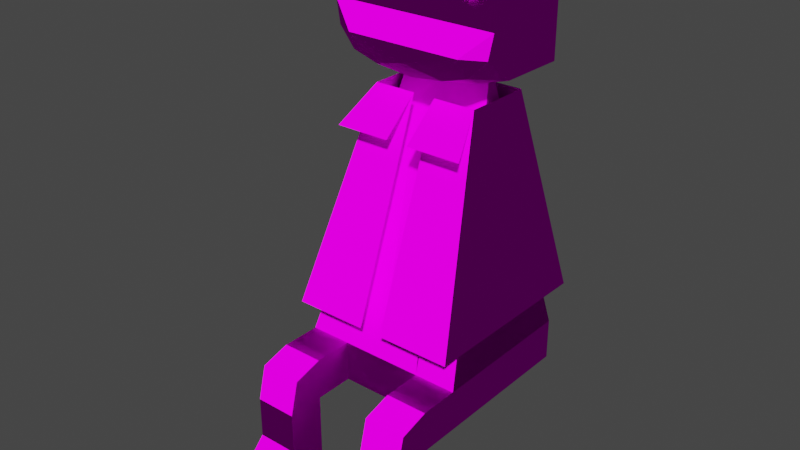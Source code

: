 # Source: frog.blend  (saved by Blender 2.93.21; exported with 4.5.12 LTS)
import bpy
from mathutils import Matrix  # noqa: F401  (used for matrix-valued properties, if any)

bpy.ops.wm.read_factory_settings(use_empty=True)
scene = bpy.context.scene
scene.name = 'Scene'

# ---- collections
col_collection = bpy.data.collections.new('Collection'); scene.collection.children.link(col_collection)

# ---- images (referenced by path relative to the original .blend; pixels are not part of the script)
import os
ASSET_DIR = os.environ.get("B2B_ASSET_DIR", "")  # directory of the original .blend (textures are referenced by path, not embedded)
HERE = os.path.dirname(os.path.abspath(__file__))  # packed textures are extracted next to this script under _unpacked/

def load_image(name, relpath, width, height, colorspace="sRGB"):
    """Load a texture the original file referenced (path relative to the .blend, or extracted next to this script)."""
    p = next((c for c in (os.path.join(HERE, relpath), os.path.join(ASSET_DIR, relpath)) if relpath and os.path.exists(c)), "")
    if p:
        img = bpy.data.images.load(p, check_existing=True)
        img.name = name
    else:  # same state as the original file: an image datablock whose file is absent (Cycles renders it pink)
        img = bpy.data.images.new(name, width, height)
        img.source = "FILE"
        img.filepath = "//" + (relpath or name)
    img.colorspace_settings.name = colorspace
    return img
img_palette_png = load_image('palette.png', 'palette.png', 1024, 1024, 'sRGB')

# ---- materials (node trees are filled in below, after node groups)
mat_lowpoly = bpy.data.materials.new('lowpoly')
mat_lowpoly.use_transparent_shadow = False

# ---- material node trees
mat_lowpoly.use_nodes = True; mat_lowpoly.node_tree.nodes.clear()
_N = mat_lowpoly.node_tree.nodes; _L = mat_lowpoly.node_tree.links
n0 = _N.new('ShaderNodeOutputMaterial'); n0.name = 'Material Output'; n0.location = (300, 300)
n1 = _N.new('ShaderNodeBsdfToon'); n1.name = 'Toon BSDF'; n1.location = (10, 300)
n2 = _N.new('ShaderNodeTexImage'); n2.name = 'Image Texture'; n2.location = (-280, 260)
n2.image = img_palette_png
_L.new(n1.outputs[0], n0.inputs[0])
_L.new(n2.outputs[0], n1.inputs[0])
n0.is_active_output = True

# ---- world
world_world = bpy.data.worlds.new('World'); scene.world = world_world
world_world.use_nodes = True; world_world.node_tree.nodes.clear()
_N = world_world.node_tree.nodes; _L = world_world.node_tree.links
n0 = _N.new('ShaderNodeOutputWorld'); n0.name = 'World Output'; n0.location = (300, 300)
n1 = _N.new('ShaderNodeBackground'); n1.name = 'Background'; n1.location = (10, 300)
n1.inputs[0].default_value = (0.05088, 0.05088, 0.05088, 1.0)
_L.new(n1.outputs[0], n0.inputs[0])
n0.is_active_output = True
world_world.color = (0.05088, 0.05088, 0.05088)
world_world.use_sun_shadow = False
world_world.sun_shadow_jitter_overblur = 0.0

# ---- meshes
me_icosphere = bpy.data.meshes.new('Icosphere')
me_icosphere.from_pydata([(0.0, 0.0, -1.0), (0.7236, -0.5257, -0.4472), (-0.2764, -0.8506, -0.4472), (-0.8944, 0.0, -0.4472), (-0.2764, 0.8506, -0.4472), (0.7236, 0.5257, -0.4472), (0.2764, -0.8506, 0.4472), (-0.7236, -0.5257, 0.4472), (-0.7236, 0.5257, 0.4472), (0.2764, 0.8506, 0.4472), (0.8944, 0.0, 0.4472), (0.0, 0.0, 1.0), (-0.1625, -0.5, -0.8507), (0.4253, -0.309, -0.8507), (0.2629, -0.809, -0.5257), (0.8506, 0.0, -0.5257), (0.4253, 0.309, -0.8507), (-0.5257, 0.0, -0.8507), (-0.6882, -0.5, -0.5257), (-0.1625, 0.5, -0.8507), (-0.6882, 0.5, -0.5257), (0.2629, 0.809, -0.5257), (0.9511, -0.309, 0.0), (0.9511, 0.309, 0.0), (0.0, -1.0, 0.0), (0.5878, -0.809, 0.0), (-0.9511, -0.309, 0.0), (-0.5878, -0.809, 0.0), (-0.5878, 0.809, 0.0), (-0.9511, 0.309, 0.0), (0.5878, 0.809, 0.0), (0.0, 1.0, 0.0), (0.6882, -0.5, 0.5257), (-0.2629, -0.809, 0.5257), (-0.8506, 0.0, 0.5257), (-0.2629, 0.809, 0.5257), (0.6882, 0.5, 0.5257), (0.1625, -0.5, 0.8507), (0.5257, 0.0, 0.8507), (-0.4253, -0.309, 0.8507), (-0.4253, 0.309, 0.8507), (0.1625, 0.5, 0.8507), (7.567, 0.0, -1.0), (6.844, -0.5257, -0.4472), (7.844, -0.8506, -0.4472), (8.462, 0.0, -0.4472), (7.844, 0.8506, -0.4472), (6.844, 0.5257, -0.4472), (7.291, -0.8506, 0.4472), (8.291, -0.5257, 0.4472), (8.291, 0.5257, 0.4472), (7.291, 0.8506, 0.4472), (6.673, 0.0, 0.4472), (7.567, 0.0, 1.0), (7.73, -0.5, -0.8507), (7.142, -0.309, -0.8507), (7.304, -0.809, -0.5257), (6.717, 0.0, -0.5257), (7.142, 0.309, -0.8507), (8.093, 0.0, -0.8507), (8.255, -0.5, -0.5257), (7.73, 0.5, -0.8507), (8.255, 0.5, -0.5257), (7.304, 0.809, -0.5257), (6.616, -0.309, 0.0), (6.616, 0.309, 0.0), (7.567, -1.0, 0.0), (6.979, -0.809, 0.0), (8.518, -0.309, 0.0), (8.155, -0.809, 0.0), (8.155, 0.809, 0.0), (8.518, 0.309, 0.0), (6.979, 0.809, 0.0), (7.567, 1.0, 0.0), (6.879, -0.5, 0.5257), (7.83, -0.809, 0.5257), (8.418, 0.0, 0.5257), (7.83, 0.809, 0.5257), (6.879, 0.5, 0.5257), (7.405, -0.5, 0.8507), (7.041, 0.0, 0.8507), (7.993, -0.309, 0.8507), (7.993, 0.309, 0.8507), (7.405, 0.5, 0.8507), (6.41, 3.57, -5.308), (8.989, 7.085, -22.09), (8.989, -2.561, -22.09), (1.192, 3.57, -5.308), (-1.421, 7.085, -22.09), (-1.421, -2.561, -22.09), (8.989, 7.085, -24.68), (8.989, -2.561, -24.68), (-1.421, 7.085, -24.68), (-1.421, -2.561, -24.68), (3.784, -2.561, -22.09), (3.801, 3.57, -5.308), (3.784, -2.561, -24.68), (6.386, -2.561, -22.09), (5.106, 3.57, -5.308), (6.386, -2.561, -24.68), (6.386, 7.085, -22.09), (6.386, 7.085, -24.68), (1.181, 7.085, -22.09), (1.181, 7.085, -24.68), (1.181, -2.561, -22.09), (2.497, 3.57, -5.308), (1.181, -2.561, -24.68), (8.989, -6.835, -22.61), (-1.421, -6.835, -22.61), (8.989, -7.368, -24.68), (-1.421, -7.368, -24.68), (6.386, -6.835, -22.61), (6.386, -7.368, -24.68), (1.181, -6.835, -22.61), (1.181, -7.368, -24.68), (6.386, -5.029, -24.68), (6.386, -5.029, -22.09), (8.989, -5.029, -24.68), (8.989, -5.029, -22.09), (-1.421, -5.029, -24.68), (-1.421, -5.029, -22.09), (1.181, -5.029, -22.09), (1.181, -5.029, -24.68), (8.989, -7.368, -29.89), (-1.421, -7.368, -29.89), (6.386, -7.368, -29.89), (1.181, -7.368, -29.89), (6.386, -5.029, -29.89), (8.989, -5.029, -29.89), (-1.421, -5.029, -29.89), (1.181, -5.029, -29.89), (-1.421, -5.029, -27.29), (-1.421, -7.368, -27.29), (1.181, -7.368, -27.29), (1.181, -5.029, -27.29), (8.989, -5.029, -27.29), (6.386, -5.029, -27.29), (6.386, -7.368, -27.29), (8.989, -7.368, -27.29), (8.989, -9.889, -29.89), (-1.421, -9.889, -29.89), (6.386, -9.889, -29.89), (1.181, -9.889, -29.89), (-1.421, 5.731, -5.215), (8.989, 5.731, -5.215), (-0.8525, 0.04125, 1.342), (-1.421, 0.4182, 1.104), (-1.421, 0.04125, 0.5446), (-1.132, 0.09719, 1.225), (-1.131, 0.04125, 1.143), (-1.26, 0.08552, 1.106), (-1.421, 0.2332, 1.021), (-1.337, 0.2332, 1.139), (-1.355, 0.1478, 1.066), (-1.338, 0.04125, 0.853), (-1.421, 0.09719, 0.819), (-1.355, 0.08553, 0.9729), (-0.8525, 5.731, 1.342), (-1.421, 5.731, 0.5446), (-1.421, 5.354, 1.104), (-1.131, 5.731, 1.143), (-1.132, 5.675, 1.225), (-1.26, 5.686, 1.106), (-1.421, 5.675, 0.819), (-1.338, 5.731, 0.853), (-1.355, 5.686, 0.9729), (-1.337, 5.539, 1.139), (-1.421, 5.539, 1.021), (-1.355, 5.624, 1.066), (8.419, 0.04125, 1.34), (8.989, 0.04125, 0.5446), (8.989, 0.4182, 1.104), (8.697, 0.04125, 1.142), (8.698, 0.09719, 1.224), (8.827, 0.08552, 1.105), (8.989, 0.09719, 0.819), (8.905, 0.04125, 0.8527), (8.922, 0.08552, 0.9727), (8.904, 0.2332, 1.139), (8.989, 0.2332, 1.021), (8.922, 0.1478, 1.066), (8.989, 5.354, 1.104), (8.989, 5.731, 0.5446), (8.419, 5.731, 1.34), (8.989, 5.539, 1.021), (8.904, 5.539, 1.139), (8.922, 5.624, 1.066), (8.905, 5.731, 0.8527), (8.989, 5.675, 0.819), (8.922, 5.686, 0.9727), (8.698, 5.675, 1.224), (8.697, 5.731, 1.142), (8.827, 5.686, 1.105), (1.577, 0.04125, 0.6887), (1.155, 0.4182, 1.104), (0.5863, 0.04125, 1.342), (1.37, 0.09719, 0.8923), (1.288, 0.04125, 0.926), (1.209, 0.08556, 1.013), (1.071, 0.2332, 1.139), (1.218, 0.2332, 1.042), (1.138, 0.1478, 1.083), (0.9255, 0.04125, 1.165), (0.8655, 0.09719, 1.225), (1.043, 0.08556, 1.123), (0.5863, 5.731, 1.342), (1.155, 5.354, 1.104), (1.577, 5.731, 0.6887), (0.8655, 5.675, 1.225), (0.9255, 5.731, 1.165), (1.043, 5.686, 1.123), (1.218, 5.539, 1.042), (1.071, 5.539, 1.139), (1.138, 5.624, 1.083), (1.288, 5.731, 0.926), (1.37, 5.675, 0.8923), (1.209, 5.686, 1.013), (6.956, 5.731, 1.34), (5.968, 5.731, 0.6859), (6.386, 5.354, 1.104), (6.617, 5.731, 1.164), (6.676, 5.675, 1.224), (6.499, 5.686, 1.122), (6.173, 5.675, 0.8909), (6.255, 5.731, 0.9243), (6.334, 5.686, 1.012), (6.471, 5.539, 1.139), (6.324, 5.539, 1.042), (6.404, 5.624, 1.082), (5.968, 0.04125, 0.6859), (6.956, 0.04125, 1.34), (6.386, 0.4182, 1.104), (6.255, 0.04125, 0.9243), (6.173, 0.09719, 0.8909), (6.334, 0.08556, 1.012), (6.676, 0.09719, 1.224), (6.617, 0.04125, 1.164), (6.499, 0.08556, 1.122), (6.324, 0.2332, 1.042), (6.471, 0.2332, 1.139), (6.404, 0.1478, 1.082), (2.048, 0.04125, 0.2252), (3.098, 0.04125, -0.1895), (2.469, 0.4182, -0.1895), (2.346, 0.04125, 0.02272), (2.255, 0.09719, 0.02165), (2.423, 0.08554, -0.07182), (2.79, 0.09719, -0.1895), (2.729, 0.04125, -0.1287), (2.599, 0.08554, -0.1413), (2.407, 0.2332, -0.128), (2.563, 0.2332, -0.1895), (2.494, 0.1478, -0.1409), (3.098, 5.731, -0.1895), (2.048, 5.731, 0.2252), (2.469, 5.354, -0.1895), (2.729, 5.731, -0.1287), (2.79, 5.675, -0.1895), (2.599, 5.686, -0.1413), (2.255, 5.675, 0.02165), (2.346, 5.731, 0.02272), (2.423, 5.686, -0.07182), (2.563, 5.539, -0.1895), (2.407, 5.539, -0.128), (2.494, 5.624, -0.1409), (4.463, 0.04125, -0.1895), (5.51, 0.04125, 0.228), (5.092, 0.4182, -0.1895), (4.831, 0.04125, -0.1283), (4.771, 0.09719, -0.1895), (4.962, 0.08554, -0.1409), (5.304, 0.09719, 0.02308), (5.213, 0.04125, 0.02415), (5.137, 0.08554, -0.07103), (4.998, 0.2332, -0.1895), (5.154, 0.2332, -0.1276), (5.067, 0.1478, -0.1406), (5.51, 5.731, 0.228), (4.463, 5.731, -0.1895), (5.092, 5.354, -0.1895), (5.213, 5.731, 0.02415), (5.304, 5.675, 0.02308), (5.137, 5.686, -0.07103), (4.771, 5.675, -0.1895), (4.831, 5.731, -0.1283), (4.962, 5.686, -0.1409), (5.154, 5.539, -0.1276), (4.998, 5.539, -0.1895), (5.067, 5.624, -0.1406), (8.257, 5.731, 1.407), (7.117, 5.731, 1.407), (7.687, 5.354, 1.644), (7.895, 5.731, 1.488), (7.977, 5.675, 1.524), (7.783, 5.686, 1.549), (7.397, 5.675, 1.524), (7.479, 5.731, 1.488), (7.592, 5.686, 1.549), (7.772, 5.539, 1.609), (7.603, 5.539, 1.609), (7.687, 5.624, 1.589), (7.117, 0.04125, 1.407), (8.257, 0.04125, 1.407), (7.687, 0.4182, 1.644), (7.479, 0.04125, 1.488), (7.397, 0.09719, 1.524), (7.592, 0.08554, 1.549), (7.977, 0.09719, 1.524), (7.895, 0.04125, 1.488), (7.783, 0.08554, 1.549), (7.603, 0.2332, 1.609), (7.772, 0.2332, 1.609), (7.687, 0.1478, 1.589), (0.4357, 5.731, 1.405), (-0.7019, 5.731, 1.405), (-0.1331, 5.354, 1.644), (0.07449, 5.731, 1.487), (0.1565, 5.675, 1.523), (-0.03792, 5.686, 1.549), (-0.4227, 5.675, 1.523), (-0.3407, 5.731, 1.487), (-0.2283, 5.686, 1.549), (-0.0487, 5.539, 1.609), (-0.2175, 5.539, 1.609), (-0.1331, 5.624, 1.588), (-0.7019, 0.04125, 1.405), (0.4357, 0.04125, 1.405), (-0.1331, 0.4182, 1.644), (-0.3407, 0.04125, 1.487), (-0.4227, 0.09719, 1.523), (-0.2283, 0.08554, 1.549), (0.1565, 0.09719, 1.523), (0.07449, 0.04125, 1.487), (-0.03792, 0.08554, 1.549), (-0.2175, 0.2332, 1.609), (-0.0487, 0.2332, 1.609), (-0.1331, 0.1478, 1.588), (8.989, 0.04125, -2.335), (-1.421, 0.04125, -2.335), (0.2513, 2.052, -5.768), (-1.13, 1.948, -5.351), (-0.02135, 0.7816, -5.44), (3.775, -0.7451, -4.762), (3.802, 0.07818, -5.768), (1.575, -0.1064, -5.442), (-1.13, 0.004842, -3.826), (0.1895, -0.7451, -3.805), (-0.03738, -0.1303, -4.958), (7.378, -0.7451, -3.805), (8.698, 0.004842, -3.826), (7.605, -0.1303, -4.958), (5.992, -0.1064, -5.442), (8.698, 1.948, -5.351), (7.316, 2.052, -5.768), (7.589, 0.7816, -5.44), (0.7374, 2.503, -8.23), (2.292, 4.117, -7.919), (3.798, 2.501, -9.026), (5.307, 4.123, -7.948), (6.86, 2.5, -8.236), (5.329, 2.501, -8.234), (2.268, 2.502, -8.231), (0.7881, 4.114, -7.905), (6.818, 4.126, -7.963), (4.486, -3.476, -19.87), (9.092, -3.476, -19.87), (4.486, 1.173, -7.093), (4.486, -1.146, -9.135), (7.941, -1.146, -9.135), (7.118, 1.173, -7.093), (9.169, 8.204, -19.88), (7.195, 5.418, -7.111), (3.081, -3.476, -19.87), (-1.525, -3.476, -19.87), (3.081, 1.173, -7.093), (3.081, -1.146, -9.135), (-0.3735, -1.146, -9.135), (0.4489, 1.173, -7.093), (-1.602, 8.204, -19.88), (0.3717, 5.418, -7.111)], [], [(0, 13, 12), (1, 13, 15), (0, 12, 17), (0, 17, 19), (0, 19, 16), (1, 15, 22), (2, 14, 24), (3, 18, 26), (4, 20, 28), (5, 21, 30), (1, 22, 25), (2, 24, 27), (3, 26, 29), (4, 28, 31), (5, 30, 23), (6, 32, 37), (7, 33, 39), (8, 34, 40), (9, 35, 41), (10, 36, 38), (38, 41, 11), (38, 36, 41), (36, 9, 41), (41, 40, 11), (41, 35, 40), (35, 8, 40), (40, 39, 11), (40, 34, 39), (34, 7, 39), (39, 37, 11), (39, 33, 37), (33, 6, 37), (37, 38, 11), (37, 32, 38), (32, 10, 38), (23, 36, 10), (23, 30, 36), (30, 9, 36), (31, 35, 9), (31, 28, 35), (28, 8, 35), (29, 34, 8), (29, 26, 34), (26, 7, 34), (27, 33, 7), (27, 24, 33), (24, 6, 33), (25, 32, 6), (25, 22, 32), (22, 10, 32), (30, 31, 9), (30, 21, 31), (21, 4, 31), (28, 29, 8), (28, 20, 29), (20, 3, 29), (26, 27, 7), (26, 18, 27), (18, 2, 27), (24, 25, 6), (24, 14, 25), (14, 1, 25), (22, 23, 10), (22, 15, 23), (15, 5, 23), (16, 21, 5), (16, 19, 21), (19, 4, 21), (19, 20, 4), (19, 17, 20), (17, 3, 20), (17, 18, 3), (17, 12, 18), (12, 2, 18), (15, 16, 5), (15, 13, 16), (13, 0, 16), (12, 14, 2), (12, 13, 14), (13, 1, 14), (42, 54, 55), (43, 57, 55), (42, 59, 54), (42, 61, 59), (42, 58, 61), (43, 64, 57), (44, 66, 56), (45, 68, 60), (46, 70, 62), (47, 72, 63), (43, 67, 64), (44, 69, 66), (45, 71, 68), (46, 73, 70), (47, 65, 72), (48, 79, 74), (49, 81, 75), (50, 82, 76), (51, 83, 77), (52, 80, 78), (80, 53, 83), (80, 83, 78), (78, 83, 51), (83, 53, 82), (83, 82, 77), (77, 82, 50), (82, 53, 81), (82, 81, 76), (76, 81, 49), (81, 53, 79), (81, 79, 75), (75, 79, 48), (79, 53, 80), (79, 80, 74), (74, 80, 52), (65, 52, 78), (65, 78, 72), (72, 78, 51), (73, 51, 77), (73, 77, 70), (70, 77, 50), (71, 50, 76), (71, 76, 68), (68, 76, 49), (69, 49, 75), (69, 75, 66), (66, 75, 48), (67, 48, 74), (67, 74, 64), (64, 74, 52), (72, 51, 73), (72, 73, 63), (63, 73, 46), (70, 50, 71), (70, 71, 62), (62, 71, 45), (68, 49, 69), (68, 69, 60), (60, 69, 44), (66, 48, 67), (66, 67, 56), (56, 67, 43), (64, 52, 65), (64, 65, 57), (57, 65, 47), (58, 47, 63), (58, 63, 61), (61, 63, 46), (61, 46, 62), (61, 62, 59), (59, 62, 45), (59, 45, 60), (59, 60, 54), (54, 60, 44), (57, 47, 58), (57, 58, 55), (55, 58, 42), (54, 44, 56), (54, 56, 55), (55, 56, 43), (104, 361, 355, 89), (89, 355, 362, 88), (89, 88, 92, 93), (100, 358, 363, 85), (101, 90, 91, 99), (85, 86, 91, 90), (100, 85, 90, 101), (132, 131, 129, 124), (97, 94, 96, 99), (98, 358, 356, 105), (97, 360, 357, 94), (85, 363, 84, 98, 360, 97, 86), (116, 115, 112, 111), (100, 101, 99, 96, 106, 103, 102, 356, 358), (102, 100, 101, 103), (88, 362, 356, 102), (92, 103, 106, 93), (88, 102, 103, 92), (94, 104, 106, 96), (94, 357, 361, 104), (113, 108, 110, 114), (107, 111, 112, 109), (118, 116, 111, 107), (120, 119, 110, 108), (122, 121, 113, 114), (136, 135, 128, 127), (121, 120, 108, 113), (117, 118, 107, 109), (91, 86, 118, 117), (86, 97, 116, 118), (97, 99, 115, 116), (99, 91, 117, 115), (104, 89, 120, 121), (93, 106, 122, 119), (106, 104, 121, 122), (89, 93, 119, 120), (127, 128, 123, 125), (129, 130, 126, 124), (138, 139, 123), (135, 138, 123, 128), (137, 136, 127, 125), (133, 142, 126), (131, 134, 130, 129), (134, 133, 126, 130), (122, 114, 133, 134), (119, 122, 134, 131), (114, 110, 132, 133), (110, 119, 131, 132), (112, 115, 136, 137), (117, 109, 138, 135), (109, 112, 137, 138), (115, 117, 135, 136), (125, 141, 137), (140, 142, 133, 132), (124, 140, 132), (137, 138, 123, 139, 141, 125), (132, 133, 126, 142, 140, 124), (141, 139, 138, 137), (97, 360, 359, 86), (106, 96, 99), (96, 103, 101), (101, 99, 96), (106, 103, 96), (315, 323, 319, 314, 157, 161, 166, 159, 146, 152, 148, 145, 325, 329, 334, 327), (206, 212, 208, 205, 313, 317, 322, 315, 327, 335, 331, 326, 195, 203, 199, 194), (255, 263, 259, 254, 207, 215, 211, 206, 194, 200, 196, 193, 241, 245, 250, 243), (143, 158, 164, 160, 157, 314, 320, 316, 313, 205, 209, 214, 207, 254, 260, 256, 253, 278, 284, 280, 277, 218, 224, 220, 217, 290, 296, 292, 289, 183, 191, 187, 182, 144), (265, 269, 274, 267, 279, 287, 283, 278, 253, 257, 262, 255, 243, 251, 247, 242), (291, 299, 295, 290, 217, 221, 226, 219, 231, 239, 235, 230, 301, 305, 310, 303), (181, 185, 190, 183, 289, 293, 298, 291, 303, 311, 307, 302, 169, 173, 178, 171), (219, 227, 223, 218, 277, 281, 286, 279, 267, 275, 271, 266, 229, 233, 238, 231), (145, 148, 150, 149), (148, 152, 153, 150), (146, 151, 153, 152), (151, 155, 156, 153), (147, 154, 156, 155), (154, 149, 150, 156), (150, 153, 156), (157, 160, 162, 161), (160, 164, 165, 162), (158, 163, 165, 164), (163, 167, 168, 165), (159, 166, 168, 167), (166, 161, 162, 168), (162, 165, 168), (169, 172, 174, 173), (172, 176, 177, 174), (170, 175, 177, 176), (175, 179, 180, 177), (171, 178, 180, 179), (178, 173, 174, 180), (174, 177, 180), (181, 184, 186, 185), (184, 188, 189, 186), (182, 187, 189, 188), (187, 191, 192, 189), (183, 190, 192, 191), (190, 185, 186, 192), (186, 189, 192), (193, 196, 198, 197), (196, 200, 201, 198), (194, 199, 201, 200), (199, 203, 204, 201), (195, 202, 204, 203), (202, 197, 198, 204), (198, 201, 204), (205, 208, 210, 209), (208, 212, 213, 210), (206, 211, 213, 212), (211, 215, 216, 213), (207, 214, 216, 215), (214, 209, 210, 216), (210, 213, 216), (217, 220, 222, 221), (220, 224, 225, 222), (218, 223, 225, 224), (223, 227, 228, 225), (219, 226, 228, 227), (226, 221, 222, 228), (222, 225, 228), (229, 232, 234, 233), (232, 236, 237, 234), (230, 235, 237, 236), (235, 239, 240, 237), (231, 238, 240, 239), (238, 233, 234, 240), (234, 237, 240), (241, 244, 246, 245), (145, 149, 154, 147, 338, 337, 170, 176, 172, 169, 302, 308, 304, 301, 230, 236, 232, 229, 266, 272, 268, 265, 242, 248, 244, 241, 193, 197, 202, 195, 326, 332, 328, 325), (247, 251, 252, 249), (243, 250, 252, 251), (250, 245, 246, 252), (246, 249, 252), (253, 256, 258, 257), (256, 260, 261, 258), (254, 259, 261, 260), (259, 263, 264, 261), (255, 262, 264, 263), (262, 257, 258, 264), (258, 261, 264), (265, 268, 270, 269), (268, 272, 273, 270), (266, 271, 273, 272), (271, 275, 276, 273), (267, 274, 276, 275), (274, 269, 270, 276), (270, 273, 276), (277, 280, 282, 281), (280, 284, 285, 282), (278, 283, 285, 284), (283, 287, 288, 285), (279, 286, 288, 287), (286, 281, 282, 288), (282, 285, 288), (289, 292, 294, 293), (292, 296, 297, 294), (290, 295, 297, 296), (295, 299, 300, 297), (291, 298, 300, 299), (298, 293, 294, 300), (294, 297, 300), (301, 304, 306, 305), (304, 308, 309, 306), (302, 307, 309, 308), (307, 311, 312, 309), (303, 310, 312, 311), (310, 305, 306, 312), (306, 309, 312), (313, 316, 318, 317), (316, 320, 321, 318), (314, 319, 321, 320), (319, 323, 324, 321), (315, 322, 324, 323), (322, 317, 318, 324), (318, 321, 324), (325, 328, 330, 329), (328, 332, 333, 330), (326, 331, 333, 332), (331, 335, 336, 333), (327, 334, 336, 335), (334, 329, 330, 336), (330, 333, 336), (352, 349, 337, 144), (349, 350, 348), (339, 343, 344, 341), (342, 346, 347, 344), (338, 345, 346), (345, 340, 341, 347), (341, 344, 347), (343, 353, 354, 351), (352, 349, 350, 354), (350, 351, 354), (343, 351, 342, 344), (350, 348, 342, 351), (348, 337, 349), (338, 346, 348, 337), (244, 248, 242, 247, 249, 246), (345, 338, 143, 340), (151, 146, 159, 167, 163, 158, 143, 338, 147, 155), (170, 337, 144, 182, 188, 184, 181, 171, 179, 175), (342, 348, 346), (347, 346, 345), (86, 359, 363, 85), (143, 144, 353, 339), (343, 339, 353), (352, 144, 353, 354), (341, 340, 143, 339), (363, 359, 84), (363, 358, 98, 84), (361, 357, 95, 105), (356, 358, 100, 102), (358, 356, 105, 95, 98), (356, 362, 87, 105), (357, 360, 98, 95), (355, 361, 105, 87), (359, 360, 98, 84), (362, 355, 87), (368, 367, 366, 369), (364, 365, 369, 366), (369, 365, 370, 371), (376, 377, 374, 375), (372, 374, 377, 373), (377, 379, 378, 373), (371, 370, 378, 379)])
_uv = me_icosphere.uv_layers.new(name='UVMap')
_uv.uv.foreach_set('vector', [0.8214, 0.8815, 0.8169, 0.8926, 0.8104, 0.8808, 0.8093, 0.9017, 0.8169, 0.8926, 0.8195, 0.9018, 0.8214, 0.8815, 0.8104, 0.8808, 0.8161, 0.8708, 0.697, 0.8865, 0.6866, 0.8815, 0.696, 0.8749, 0.697, 0.8865, 0.696, 0.8749, 0.7079, 0.8818, 0.7163, 0.9682, 0.7212, 0.9571, 0.7272, 0.9677, 0.7983, 0.8815, 0.8033, 0.8926, 0.791, 0.8899, 0.7062, 0.9294, 0.7041, 0.9401, 0.6942, 0.9318, 0.7156, 0.9112, 0.7128, 0.9196, 0.7051, 0.9085, 0.7173, 0.8747, 0.7079, 0.8679, 0.7179, 0.8634, 0.7163, 0.9682, 0.7272, 0.9677, 0.7212, 0.9793, 0.7983, 0.8815, 0.791, 0.8899, 0.7905, 0.8764, 0.7062, 0.9294, 0.6942, 0.9318, 0.6996, 0.9192, 0.697, 0.863, 0.6928, 0.8563, 0.706, 0.8565, 0.7292, 0.9497, 0.7411, 0.9509, 0.7348, 0.9568, 0.7706, 0.9392, 0.763, 0.946, 0.7594, 0.9344, 0.7705, 0.9157, 0.7709, 0.9272, 0.7593, 0.9206, 0.6931, 0.9104, 0.6865, 0.9206, 0.684, 0.9108, 0.7529, 0.8936, 0.7519, 0.8814, 0.7639, 0.8884, 0.7394, 0.9678, 0.7471, 0.9615, 0.7471, 0.9753, 0.7736, 0.8946, 0.7639, 0.8884, 0.7732, 0.8826, 0.7736, 0.8946, 0.7617, 0.9011, 0.7639, 0.8884, 0.7617, 0.9011, 0.7529, 0.8936, 0.7639, 0.8884, 0.7639, 0.8884, 0.7639, 0.8749, 0.7732, 0.8826, 0.7639, 0.8884, 0.7519, 0.8814, 0.7639, 0.8749, 0.7519, 0.8814, 0.7529, 0.8707, 0.7639, 0.8749, 0.7639, 0.8749, 0.7736, 0.8728, 0.7732, 0.8826, 0.7513, 0.917, 0.7628, 0.9098, 0.7593, 0.9206, 0.7628, 0.9098, 0.7705, 0.9157, 0.7593, 0.9206, 0.7593, 0.9206, 0.7594, 0.9344, 0.7509, 0.9279, 0.7593, 0.9206, 0.7709, 0.9272, 0.7594, 0.9344, 0.7709, 0.9272, 0.7706, 0.9392, 0.7594, 0.9344, 0.7594, 0.9344, 0.7515, 0.9393, 0.7509, 0.9279, 0.7411, 0.9869, 0.7348, 0.9791, 0.7471, 0.9753, 0.7348, 0.9791, 0.7394, 0.9678, 0.7471, 0.9753, 0.7348, 0.9568, 0.7471, 0.9615, 0.7394, 0.9678, 0.7348, 0.9568, 0.7411, 0.9509, 0.7471, 0.9615, 0.7484, 0.902, 0.7529, 0.8936, 0.7617, 0.9011, 0.7424, 0.8898, 0.7519, 0.8814, 0.7529, 0.8936, 0.7424, 0.8898, 0.7424, 0.8764, 0.7519, 0.8814, 0.7424, 0.8764, 0.7529, 0.8707, 0.7519, 0.8814, 0.6996, 0.9192, 0.6865, 0.9206, 0.6931, 0.9104, 0.6996, 0.9192, 0.6942, 0.9318, 0.6865, 0.9206, 0.6942, 0.9318, 0.6839, 0.9319, 0.6865, 0.9206, 0.7816, 0.9206, 0.7709, 0.9272, 0.7705, 0.9157, 0.7816, 0.9206, 0.7817, 0.9344, 0.7709, 0.9272, 0.7817, 0.9344, 0.7706, 0.9392, 0.7709, 0.9272, 0.7212, 0.9793, 0.7348, 0.9791, 0.7292, 0.9876, 0.7212, 0.9793, 0.7272, 0.9677, 0.7348, 0.9791, 0.7272, 0.9677, 0.7394, 0.9678, 0.7348, 0.9791, 0.7484, 0.902, 0.7424, 0.8898, 0.7529, 0.8936, 0.7179, 0.8634, 0.7079, 0.8679, 0.706, 0.8565, 0.7079, 0.8679, 0.697, 0.863, 0.706, 0.8565, 0.7051, 0.9085, 0.6996, 0.9192, 0.6931, 0.9104, 0.7051, 0.9085, 0.7128, 0.9196, 0.6996, 0.9192, 0.7128, 0.9196, 0.7062, 0.9294, 0.6996, 0.9192, 0.6942, 0.9318, 0.691, 0.9415, 0.6839, 0.9319, 0.6942, 0.9318, 0.7041, 0.9401, 0.691, 0.9415, 0.8025, 0.8708, 0.7983, 0.8815, 0.7905, 0.8764, 0.7817, 0.9344, 0.7768, 0.946, 0.7706, 0.9392, 0.791, 0.8899, 0.8033, 0.8926, 0.7975, 0.9018, 0.8033, 0.8926, 0.8093, 0.9017, 0.7975, 0.9018, 0.7272, 0.9677, 0.7348, 0.9568, 0.7394, 0.9678, 0.7272, 0.9677, 0.7212, 0.9571, 0.7348, 0.9568, 0.7212, 0.9571, 0.7292, 0.9497, 0.7348, 0.9568, 0.7079, 0.8818, 0.7079, 0.8679, 0.7173, 0.8747, 0.7079, 0.8818, 0.696, 0.8749, 0.7079, 0.8679, 0.696, 0.8749, 0.697, 0.863, 0.7079, 0.8679, 0.696, 0.8749, 0.6866, 0.8677, 0.697, 0.863, 0.696, 0.8749, 0.6866, 0.8815, 0.6866, 0.8677, 0.7156, 0.9326, 0.7062, 0.9294, 0.7128, 0.9196, 0.7156, 0.9326, 0.7041, 0.9401, 0.7062, 0.9294, 0.8161, 0.8708, 0.8104, 0.8808, 0.8025, 0.8708, 0.8104, 0.8808, 0.7983, 0.8815, 0.8025, 0.8708, 0.7179, 0.8857, 0.7079, 0.8818, 0.7173, 0.8747, 0.7179, 0.8857, 0.706, 0.8927, 0.7079, 0.8818, 0.706, 0.8927, 0.697, 0.8865, 0.7079, 0.8818, 0.8104, 0.8808, 0.8033, 0.8926, 0.7983, 0.8815, 0.8104, 0.8808, 0.8169, 0.8926, 0.8033, 0.8926, 0.8169, 0.8926, 0.8093, 0.9017, 0.8033, 0.8926, 0.7207, 0.8724, 0.7275, 0.8811, 0.7141, 0.8824, 0.8087, 0.9695, 0.7996, 0.9625, 0.8088, 0.9584, 0.7207, 0.8724, 0.7326, 0.8707, 0.7275, 0.8811, 0.7151, 0.9766, 0.7054, 0.9708, 0.7163, 0.9645, 0.7151, 0.9766, 0.7054, 0.984, 0.7054, 0.9708, 0.8087, 0.9695, 0.7996, 0.9764, 0.7996, 0.9625, 0.7338, 0.8915, 0.731, 0.9023, 0.7218, 0.8936, 0.698, 0.8976, 0.6973, 0.9087, 0.6869, 0.9026, 0.6948, 0.9651, 0.6917, 0.956, 0.7043, 0.9577, 0.6948, 0.9875, 0.685, 0.9812, 0.6934, 0.9772, 0.8087, 0.9695, 0.8088, 0.9808, 0.7996, 0.9764, 0.7338, 0.8915, 0.7424, 0.8951, 0.731, 0.9023, 0.698, 0.8976, 0.7091, 0.9026, 0.6973, 0.9087, 0.6948, 0.9651, 0.685, 0.968, 0.6917, 0.956, 0.7885, 0.9577, 0.7877, 0.9694, 0.7778, 0.9626, 0.7691, 0.968, 0.7569, 0.9681, 0.7649, 0.957, 0.7607, 0.9877, 0.752, 0.9797, 0.7649, 0.9794, 0.7175, 0.9104, 0.717, 0.9223, 0.7088, 0.9162, 0.8169, 0.9722, 0.8221, 0.9611, 0.8291, 0.9731, 0.7885, 0.9812, 0.7835, 0.9877, 0.7778, 0.9764, 0.8161, 0.9515, 0.8281, 0.9519, 0.8221, 0.9611, 0.8161, 0.9515, 0.8221, 0.9611, 0.8096, 0.9634, 0.8096, 0.9634, 0.8221, 0.9611, 0.8169, 0.9722, 0.8221, 0.9611, 0.8281, 0.9519, 0.8356, 0.9611, 0.8221, 0.9611, 0.8356, 0.9611, 0.8291, 0.9731, 0.8291, 0.9731, 0.8356, 0.9611, 0.84, 0.9722, 0.8356, 0.9611, 0.8281, 0.9519, 0.8381, 0.9515, 0.717, 0.9223, 0.7052, 0.9284, 0.7088, 0.9162, 0.7088, 0.9162, 0.7052, 0.9284, 0.6975, 0.9208, 0.752, 0.9797, 0.7471, 0.9685, 0.7569, 0.9681, 0.752, 0.9797, 0.7569, 0.9681, 0.7649, 0.9794, 0.7649, 0.9794, 0.7569, 0.9681, 0.7691, 0.968, 0.7569, 0.9681, 0.7471, 0.9685, 0.752, 0.9573, 0.7569, 0.9681, 0.752, 0.9573, 0.7649, 0.957, 0.7649, 0.957, 0.752, 0.9573, 0.7607, 0.9497, 0.7877, 0.9694, 0.7885, 0.9812, 0.7778, 0.9764, 0.7877, 0.9694, 0.7778, 0.9764, 0.7778, 0.9626, 0.8088, 0.9767, 0.8096, 0.9634, 0.8169, 0.9722, 0.8209, 0.9827, 0.8169, 0.9722, 0.8291, 0.9731, 0.8209, 0.9827, 0.8291, 0.9731, 0.8345, 0.9827, 0.8345, 0.9827, 0.8291, 0.9731, 0.84, 0.9722, 0.7091, 0.9026, 0.7175, 0.9104, 0.7088, 0.9162, 0.7091, 0.9026, 0.7088, 0.9162, 0.6973, 0.9087, 0.6973, 0.9087, 0.7088, 0.9162, 0.6975, 0.9208, 0.6866, 0.9162, 0.6975, 0.9208, 0.6915, 0.9284, 0.7729, 0.9868, 0.7649, 0.9794, 0.7778, 0.9752, 0.7778, 0.9752, 0.7649, 0.9794, 0.7691, 0.968, 0.7778, 0.9614, 0.7691, 0.968, 0.7649, 0.957, 0.7778, 0.9614, 0.7649, 0.957, 0.7729, 0.9507, 0.7996, 0.9764, 0.797, 0.9877, 0.7885, 0.9812, 0.8088, 0.9767, 0.8169, 0.9722, 0.8209, 0.9827, 0.685, 0.9812, 0.685, 0.968, 0.6934, 0.9772, 0.6934, 0.9772, 0.685, 0.968, 0.6948, 0.9651, 0.7174, 0.9002, 0.7175, 0.9104, 0.7091, 0.9026, 0.6917, 0.956, 0.7027, 0.9497, 0.7043, 0.9577, 0.7059, 0.8927, 0.7091, 0.9026, 0.698, 0.8976, 0.6973, 0.9087, 0.6975, 0.9208, 0.6866, 0.9162, 0.6973, 0.9087, 0.6866, 0.9162, 0.6869, 0.9026, 0.7403, 0.882, 0.7424, 0.8951, 0.7338, 0.8915, 0.7778, 0.9752, 0.7691, 0.968, 0.7778, 0.9614, 0.731, 0.9023, 0.7175, 0.9036, 0.7218, 0.8936, 0.7218, 0.8936, 0.7175, 0.9036, 0.7109, 0.8937, 0.7996, 0.9764, 0.7885, 0.9812, 0.7877, 0.9694, 0.7996, 0.9764, 0.7877, 0.9694, 0.7996, 0.9625, 0.7996, 0.9625, 0.7877, 0.9694, 0.7885, 0.9577, 0.7054, 0.984, 0.6948, 0.9875, 0.6934, 0.9772, 0.7054, 0.984, 0.6934, 0.9772, 0.7054, 0.9708, 0.7054, 0.9708, 0.6934, 0.9772, 0.6948, 0.9651, 0.7054, 0.9708, 0.6948, 0.9651, 0.7043, 0.9577, 0.7054, 0.9708, 0.7043, 0.9577, 0.7163, 0.9645, 0.7163, 0.9645, 0.7043, 0.9577, 0.7134, 0.9544, 0.7326, 0.8707, 0.7424, 0.8739, 0.7403, 0.882, 0.7326, 0.8707, 0.7403, 0.882, 0.7275, 0.8811, 0.7275, 0.8811, 0.7403, 0.882, 0.7338, 0.8915, 0.7996, 0.9625, 0.7885, 0.9577, 0.797, 0.9515, 0.7996, 0.9625, 0.797, 0.9515, 0.8088, 0.9584, 0.7163, 0.9859, 0.7054, 0.984, 0.7151, 0.9766, 0.7275, 0.8811, 0.7338, 0.8915, 0.7218, 0.8936, 0.7275, 0.8811, 0.7218, 0.8936, 0.7141, 0.8824, 0.7141, 0.8824, 0.7218, 0.8936, 0.7109, 0.8937, 0.1398, 0.856, 0.1437, 0.885, 0.1406, 0.885, 0.1345, 0.856, 0.06451, 0.8817, 0.07013, 0.9113, 0.06769, 0.9136, 0.04785, 0.8923, 0.396, 0.7227, 0.3794, 0.7334, 0.3765, 0.7289, 0.3932, 0.7182, 0.1026, 0.9028, 0.1052, 0.9274, 0.1021, 0.9274, 0.09724, 0.9028, 0.434, 0.7216, 0.4287, 0.7211, 0.4287, 0.7051, 0.434, 0.7056, 0.4051, 0.7286, 0.4218, 0.7379, 0.4195, 0.7426, 0.4028, 0.7333, 0.4341, 0.7438, 0.4288, 0.7438, 0.4287, 0.7401, 0.4341, 0.7401, 0.3987, 0.7083, 0.3946, 0.7109, 0.3918, 0.7064, 0.3959, 0.7038, 0.4661, 0.7444, 0.4608, 0.7444, 0.4602, 0.7401, 0.4655, 0.7401, 0.4307, 0.7759, 0.4303, 0.7713, 0.4365, 0.7714, 0.4361, 0.7759, 0.1503, 0.856, 0.1499, 0.885, 0.1468, 0.885, 0.145, 0.856, 0.0736, 0.8875, 0.09265, 0.8644, 0.09623, 0.8601, 0.09717, 0.86, 0.09628, 0.8664, 0.09211, 0.8966, 0.09025, 0.8969, 0.4566, 0.7198, 0.4546, 0.7148, 0.459, 0.7129, 0.4596, 0.7173, 0.4332, 0.7247, 0.434, 0.7216, 0.434, 0.7056, 0.4393, 0.7061, 0.4446, 0.7066, 0.4446, 0.7226, 0.4438, 0.7257, 0.437, 0.7379, 0.4309, 0.7373, 0.4625, 0.8018, 0.3696, 0.8018, 0.3696, 0.7554, 0.4625, 0.7554, 0.1187, 0.9028, 0.1145, 0.9275, 0.1114, 0.9275, 0.1134, 0.9028, 0.4499, 0.7231, 0.4446, 0.7226, 0.4446, 0.7066, 0.4499, 0.7071, 0.4503, 0.7438, 0.4449, 0.7438, 0.4448, 0.7401, 0.4502, 0.7401, 0.4608, 0.7444, 0.4555, 0.7444, 0.4549, 0.7401, 0.4602, 0.7401, 0.145, 0.856, 0.1468, 0.885, 0.1437, 0.885, 0.1398, 0.856, 0.3946, 0.7617, 0.3998, 0.762, 0.4, 0.766, 0.3947, 0.7658, 0.44, 0.7762, 0.4453, 0.7764, 0.4454, 0.7805, 0.4401, 0.7803, 0.4406, 0.7731, 0.4458, 0.7733, 0.4453, 0.7764, 0.44, 0.7762, 0.4003, 0.72, 0.3975, 0.7155, 0.4015, 0.7129, 0.4028, 0.7171, 0.464, 0.708, 0.466, 0.7031, 0.4688, 0.7056, 0.4682, 0.71, 0.3878, 0.784, 0.3932, 0.7841, 0.3932, 0.7878, 0.3878, 0.7877, 0.3951, 0.7586, 0.4004, 0.7588, 0.3998, 0.762, 0.3946, 0.7617, 0.4238, 0.745, 0.426, 0.7403, 0.4287, 0.743, 0.4278, 0.7473, 0.4195, 0.7426, 0.4218, 0.7379, 0.426, 0.7403, 0.4238, 0.745, 0.4065, 0.7818, 0.4065, 0.7871, 0.4028, 0.7871, 0.4028, 0.7817, 0.452, 0.7218, 0.4499, 0.7168, 0.4546, 0.7148, 0.4566, 0.7198, 0.434, 0.7056, 0.4287, 0.7051, 0.4287, 0.701, 0.434, 0.7015, 0.4102, 0.7818, 0.4102, 0.7871, 0.4065, 0.7871, 0.4065, 0.7817, 0.4499, 0.7071, 0.4446, 0.7066, 0.4446, 0.7025, 0.4499, 0.703, 0.4596, 0.7059, 0.4616, 0.701, 0.466, 0.7031, 0.464, 0.708, 0.396, 0.7227, 0.3932, 0.7182, 0.3975, 0.7155, 0.4003, 0.72, 0.4183, 0.7871, 0.4183, 0.7818, 0.4222, 0.7814, 0.4222, 0.7867, 0.4183, 0.7814, 0.4183, 0.7867, 0.4145, 0.7871, 0.4145, 0.7818, 0.4255, 0.752, 0.4276, 0.7592, 0.4232, 0.7568, 0.4215, 0.7498, 0.4255, 0.752, 0.4232, 0.7568, 0.4192, 0.7545, 0.4569, 0.708, 0.4525, 0.7099, 0.4505, 0.705, 0.4549, 0.7031, 0.4663, 0.7149, 0.4688, 0.7219, 0.4643, 0.7197, 0.3878, 0.7841, 0.3824, 0.784, 0.3824, 0.7803, 0.3878, 0.7804, 0.4621, 0.7129, 0.4663, 0.7149, 0.4643, 0.7197, 0.4601, 0.7178, 0.464, 0.708, 0.4682, 0.71, 0.4663, 0.7149, 0.4621, 0.7129, 0.3878, 0.7878, 0.3824, 0.7877, 0.3824, 0.784, 0.3878, 0.7841, 0.3947, 0.7658, 0.4, 0.766, 0.4004, 0.7703, 0.3951, 0.77, 0.4015, 0.7129, 0.3975, 0.7155, 0.3946, 0.7109, 0.3987, 0.7083, 0.459, 0.7129, 0.4546, 0.7148, 0.4525, 0.7099, 0.4569, 0.708, 0.4238, 0.745, 0.4278, 0.7473, 0.4255, 0.752, 0.4215, 0.7498, 0.4401, 0.7803, 0.4454, 0.7805, 0.4458, 0.7848, 0.4406, 0.7845, 0.3878, 0.7803, 0.3932, 0.7804, 0.3932, 0.7841, 0.3878, 0.784, 0.4549, 0.7031, 0.4596, 0.701, 0.4569, 0.708, 0.3999, 0.7777, 0.3947, 0.7775, 0.3951, 0.77, 0.4004, 0.7703, 0.3959, 0.7038, 0.4002, 0.701, 0.3987, 0.7083, 0.3819, 0.7876, 0.3765, 0.7876, 0.3771, 0.7844, 0.3767, 0.7803, 0.382, 0.7803, 0.3824, 0.7844, 0.3999, 0.7851, 0.3946, 0.7851, 0.3951, 0.7819, 0.3947, 0.7777, 0.4, 0.7777, 0.4004, 0.7819, 0.4453, 0.7922, 0.4401, 0.7919, 0.4406, 0.7845, 0.4458, 0.7848, 0.06059, 0.9724, 0.06796, 0.8699, 0.07849, 0.8715, 0.07849, 0.975, 0.4004, 0.7586, 0.4004, 0.7586, 0.4004, 0.7586, 0.4393, 0.7061, 0.4446, 0.7226, 0.434, 0.7216, 0.434, 0.7216, 0.434, 0.7056, 0.4393, 0.7061, 0.4446, 0.7066, 0.4446, 0.7226, 0.4393, 0.7061, 0.3479, 0.771, 0.3465, 0.7704, 0.3455, 0.7689, 0.3451, 0.7669, 0.3451, 0.7658, 0.3455, 0.7638, 0.3465, 0.7623, 0.3479, 0.7617, 0.3833, 0.7617, 0.3847, 0.7623, 0.3857, 0.7638, 0.3861, 0.7658, 0.3861, 0.7669, 0.3857, 0.7689, 0.3847, 0.7704, 0.3833, 0.771, 0.3479, 0.7803, 0.3465, 0.7796, 0.3455, 0.7782, 0.3451, 0.7762, 0.3451, 0.7751, 0.3455, 0.7731, 0.3465, 0.7716, 0.3479, 0.771, 0.3833, 0.771, 0.3847, 0.7716, 0.3857, 0.7731, 0.3861, 0.7751, 0.3861, 0.7762, 0.3857, 0.7782, 0.3847, 0.7796, 0.3833, 0.7803, 0.3479, 0.7897, 0.3465, 0.7893, 0.3455, 0.7882, 0.3451, 0.7867, 0.3451, 0.7833, 0.3455, 0.7818, 0.3465, 0.7807, 0.3479, 0.7803, 0.3833, 0.7803, 0.3847, 0.7807, 0.3857, 0.7818, 0.3861, 0.7833, 0.3861, 0.7867, 0.3857, 0.7882, 0.3847, 0.7893, 0.3833, 0.7897, 0.4458, 0.7621, 0.4049, 0.7612, 0.4027, 0.7606, 0.4007, 0.759, 0.3993, 0.757, 0.3988, 0.7559, 0.3983, 0.7534, 0.3983, 0.7504, 0.3988, 0.7478, 0.3993, 0.7468, 0.4005, 0.7444, 0.4022, 0.7418, 0.4039, 0.7398, 0.4072, 0.7365, 0.4086, 0.7344, 0.4097, 0.7317, 0.4101, 0.7291, 0.4101, 0.7194, 0.4097, 0.7168, 0.4086, 0.714, 0.4072, 0.7119, 0.4039, 0.7085, 0.4022, 0.7064, 0.4005, 0.7038, 0.3993, 0.7014, 0.3988, 0.7002, 0.3982, 0.6976, 0.3982, 0.6947, 0.3988, 0.6921, 0.3993, 0.691, 0.4007, 0.689, 0.4027, 0.6876, 0.4049, 0.687, 0.4458, 0.6879, 0.3861, 0.804, 0.3857, 0.8063, 0.3847, 0.8079, 0.3833, 0.8086, 0.3479, 0.8086, 0.3465, 0.8079, 0.3455, 0.8063, 0.3451, 0.804, 0.3451, 0.7942, 0.3455, 0.792, 0.3465, 0.7904, 0.3479, 0.7897, 0.3833, 0.7897, 0.3847, 0.7904, 0.3857, 0.792, 0.3861, 0.7942, 0.4892, 0.7648, 0.4898, 0.7635, 0.4913, 0.7625, 0.4933, 0.7621, 0.4944, 0.7621, 0.4964, 0.7625, 0.4979, 0.7635, 0.4985, 0.7648, 0.4985, 0.8003, 0.4979, 0.8017, 0.4964, 0.8026, 0.4944, 0.803, 0.4933, 0.803, 0.4913, 0.8026, 0.4898, 0.8017, 0.4892, 0.8003, 0.4798, 0.7648, 0.4804, 0.7635, 0.4819, 0.7625, 0.4839, 0.7621, 0.4851, 0.7621, 0.4871, 0.7625, 0.4886, 0.7635, 0.4892, 0.7648, 0.4892, 0.8003, 0.4886, 0.8017, 0.4871, 0.8026, 0.4851, 0.803, 0.4839, 0.803, 0.4819, 0.8026, 0.4804, 0.8017, 0.4798, 0.8003, 0.3956, 0.8, 0.3951, 0.8013, 0.394, 0.8023, 0.3925, 0.8027, 0.3891, 0.8026, 0.3876, 0.8022, 0.3865, 0.8012, 0.3861, 0.7999, 0.3861, 0.7644, 0.3865, 0.7631, 0.3876, 0.7621, 0.3891, 0.7617, 0.3925, 0.7618, 0.394, 0.7622, 0.3951, 0.7632, 0.3956, 0.7645, 0.3963, 0.7576, 0.3954, 0.7596, 0.3946, 0.7606, 0.3948, 0.7596, 0.3857, 0.7638, 0.3847, 0.7623, 0.3853, 0.7622, 0.3857, 0.7629, 0.436, 0.8085, 0.4373, 0.8079, 0.4379, 0.8082, 0.4373, 0.8087, 0.4373, 0.8079, 0.4383, 0.8064, 0.4384, 0.8075, 0.4379, 0.8082, 0.3905, 0.7617, 0.3928, 0.7611, 0.3936, 0.7612, 0.3925, 0.7617, 0.3928, 0.7611, 0.3948, 0.7596, 0.3946, 0.7606, 0.3936, 0.7612, 0.3946, 0.7606, 0.3943, 0.7613, 0.3936, 0.7612, 0.3993, 0.757, 0.4007, 0.759, 0.4009, 0.76, 0.4, 0.7591, 0.4007, 0.759, 0.4027, 0.7606, 0.4018, 0.7607, 0.4009, 0.76, 0.4049, 0.7612, 0.4029, 0.7612, 0.4018, 0.7607, 0.4027, 0.7606, 0.3982, 0.8064, 0.3992, 0.8079, 0.3985, 0.8082, 0.3981, 0.8075, 0.4005, 0.8085, 0.3991, 0.8087, 0.3985, 0.8082, 0.3992, 0.8079, 0.3465, 0.7623, 0.3455, 0.7638, 0.3455, 0.7629, 0.3459, 0.7622, 0.4009, 0.76, 0.4018, 0.7607, 0.4011, 0.7608, 0.3963, 0.6911, 0.3948, 0.6891, 0.3946, 0.6882, 0.3954, 0.6891, 0.3948, 0.6891, 0.3927, 0.6876, 0.3936, 0.6875, 0.3946, 0.6882, 0.3905, 0.687, 0.3925, 0.687, 0.3936, 0.6875, 0.3927, 0.6876, 0.4393, 0.8055, 0.4403, 0.807, 0.4397, 0.8073, 0.4392, 0.8066, 0.4416, 0.8076, 0.4403, 0.8078, 0.4397, 0.8073, 0.4403, 0.807, 0.4804, 0.8017, 0.4819, 0.8026, 0.481, 0.8027, 0.4803, 0.8023, 0.4392, 0.8076, 0.4392, 0.8066, 0.4397, 0.8073, 0.4771, 0.8076, 0.4784, 0.807, 0.479, 0.8073, 0.4784, 0.8078, 0.4784, 0.807, 0.4794, 0.8055, 0.4795, 0.8066, 0.479, 0.8073, 0.4049, 0.687, 0.4027, 0.6876, 0.4018, 0.6875, 0.4029, 0.687, 0.4027, 0.6876, 0.4007, 0.689, 0.4009, 0.6881, 0.4018, 0.6875, 0.3993, 0.691, 0.4, 0.689, 0.4009, 0.6881, 0.4007, 0.689, 0.4819, 0.7625, 0.4804, 0.7635, 0.4803, 0.7629, 0.481, 0.7625, 0.4011, 0.6875, 0.4018, 0.6875, 0.4009, 0.6881, 0.3861, 0.7833, 0.3857, 0.7818, 0.3857, 0.7806, 0.3861, 0.7812, 0.3857, 0.7818, 0.3847, 0.7807, 0.3853, 0.7801, 0.3857, 0.7806, 0.3833, 0.7803, 0.3847, 0.7796, 0.3853, 0.7801, 0.3847, 0.7807, 0.3847, 0.7796, 0.3857, 0.7782, 0.3857, 0.7794, 0.3853, 0.7801, 0.3861, 0.7762, 0.3861, 0.7786, 0.3857, 0.7794, 0.3857, 0.7782, 0.3861, 0.7786, 0.3861, 0.7812, 0.3857, 0.7806, 0.3857, 0.7794, 0.3857, 0.7806, 0.3853, 0.7801, 0.3857, 0.7794, 0.3451, 0.7762, 0.3455, 0.7782, 0.3455, 0.7794, 0.3451, 0.7786, 0.3455, 0.7782, 0.3465, 0.7796, 0.3459, 0.7801, 0.3455, 0.7794, 0.3479, 0.7803, 0.3465, 0.7807, 0.3459, 0.7801, 0.3465, 0.7796, 0.3465, 0.7807, 0.3455, 0.7818, 0.3455, 0.7806, 0.3459, 0.7801, 0.3451, 0.7833, 0.3451, 0.7812, 0.3455, 0.7806, 0.3455, 0.7818, 0.3451, 0.7812, 0.3451, 0.7786, 0.3455, 0.7794, 0.3455, 0.7806, 0.3455, 0.7794, 0.3459, 0.7801, 0.3455, 0.7806, 0.4944, 0.7621, 0.4969, 0.7621, 0.4977, 0.7625, 0.4964, 0.7625, 0.4005, 0.7038, 0.4022, 0.7064, 0.4016, 0.7059, 0.4008, 0.7047, 0.5015, 0.7621, 0.5001, 0.7625, 0.4989, 0.7625, 0.4995, 0.7621, 0.5001, 0.7625, 0.499, 0.7635, 0.4984, 0.7629, 0.4989, 0.7625, 0.4985, 0.7648, 0.4979, 0.7635, 0.4984, 0.7629, 0.499, 0.7635, 0.4979, 0.7635, 0.4964, 0.7625, 0.4977, 0.7625, 0.4984, 0.7629, 0.4977, 0.7625, 0.4989, 0.7625, 0.4984, 0.7629, 0.5015, 0.803, 0.4995, 0.803, 0.4989, 0.8027, 0.5001, 0.8026, 0.4995, 0.803, 0.4969, 0.803, 0.4977, 0.8027, 0.4989, 0.8027, 0.4944, 0.803, 0.4964, 0.8026, 0.4977, 0.8027, 0.4969, 0.803, 0.4964, 0.8026, 0.4979, 0.8017, 0.4984, 0.8023, 0.4977, 0.8027, 0.4985, 0.8003, 0.499, 0.8017, 0.4984, 0.8023, 0.4979, 0.8017, 0.499, 0.8017, 0.5001, 0.8026, 0.4989, 0.8027, 0.4984, 0.8023, 0.4989, 0.8027, 0.4977, 0.8027, 0.4984, 0.8023, 0.3977, 0.7617, 0.3971, 0.7642, 0.3966, 0.765, 0.3968, 0.7637, 0.3963, 0.7576, 0.3948, 0.7596, 0.3928, 0.7611, 0.3905, 0.7617, 0.3698, 0.7617, 0.3698, 0.687, 0.3905, 0.687, 0.3927, 0.6876, 0.3948, 0.6891, 0.3963, 0.6911, 0.3967, 0.6923, 0.3973, 0.6949, 0.3973, 0.6978, 0.3967, 0.7004, 0.3963, 0.7016, 0.395, 0.704, 0.3933, 0.7066, 0.3915, 0.7087, 0.3883, 0.712, 0.3868, 0.7141, 0.3857, 0.7168, 0.3853, 0.7195, 0.3853, 0.7293, 0.3857, 0.7319, 0.3868, 0.7347, 0.3882, 0.7368, 0.3916, 0.7402, 0.3933, 0.7423, 0.395, 0.7449, 0.3963, 0.7473, 0.3967, 0.7484, 0.3973, 0.751, 0.3973, 0.7539, 0.3967, 0.7565, 0.3857, 0.792, 0.3847, 0.7904, 0.3853, 0.7899, 0.3857, 0.7906, 0.3833, 0.7897, 0.3847, 0.7893, 0.3853, 0.7899, 0.3847, 0.7904, 0.3847, 0.7893, 0.3857, 0.7882, 0.3857, 0.7894, 0.3853, 0.7899, 0.3857, 0.7894, 0.3857, 0.7906, 0.3853, 0.7899, 0.3451, 0.7942, 0.3451, 0.7916, 0.3455, 0.7906, 0.3455, 0.792, 0.3962, 0.7698, 0.3959, 0.7728, 0.3956, 0.7719, 0.3957, 0.7706, 0.3962, 0.7753, 0.3956, 0.7733, 0.3956, 0.7719, 0.3959, 0.7728, 0.3455, 0.7882, 0.3465, 0.7893, 0.3459, 0.7899, 0.3455, 0.7894, 0.3479, 0.7897, 0.3465, 0.7904, 0.3459, 0.7899, 0.3465, 0.7893, 0.3465, 0.7904, 0.3455, 0.792, 0.3455, 0.7906, 0.3459, 0.7899, 0.3455, 0.7906, 0.3455, 0.7894, 0.3459, 0.7899, 0.3966, 0.7617, 0.3961, 0.7643, 0.3956, 0.7652, 0.3958, 0.7638, 0.3961, 0.7643, 0.3961, 0.7673, 0.3956, 0.7665, 0.3956, 0.7652, 0.3966, 0.7698, 0.3958, 0.7679, 0.3956, 0.7665, 0.3961, 0.7673, 0.3857, 0.8101, 0.3847, 0.809, 0.3853, 0.8084, 0.3857, 0.8089, 0.3833, 0.8086, 0.3847, 0.8079, 0.3853, 0.8084, 0.3847, 0.809, 0.3847, 0.8079, 0.3857, 0.8063, 0.3857, 0.8076, 0.3853, 0.8084, 0.3857, 0.8076, 0.3857, 0.8089, 0.3853, 0.8084, 0.3973, 0.7697, 0.397, 0.7723, 0.3966, 0.7731, 0.3967, 0.7717, 0.397, 0.7723, 0.3973, 0.7752, 0.3968, 0.7744, 0.3966, 0.7731, 0.3451, 0.804, 0.3455, 0.8063, 0.3455, 0.8076, 0.3451, 0.8067, 0.3455, 0.8063, 0.3465, 0.8079, 0.3459, 0.8084, 0.3455, 0.8076, 0.3479, 0.8086, 0.3465, 0.809, 0.3459, 0.8084, 0.3465, 0.8079, 0.3465, 0.809, 0.3455, 0.8101, 0.3455, 0.8089, 0.3459, 0.8084, 0.3455, 0.8089, 0.3455, 0.8076, 0.3459, 0.8084, 0.3988, 0.6921, 0.3982, 0.6947, 0.3978, 0.6955, 0.3979, 0.6941, 0.3982, 0.6947, 0.3982, 0.6976, 0.3978, 0.6969, 0.3978, 0.6955, 0.3988, 0.7002, 0.3979, 0.6983, 0.3978, 0.6969, 0.3982, 0.6976, 0.4913, 0.7625, 0.4898, 0.7635, 0.4892, 0.7629, 0.4899, 0.7625, 0.4892, 0.7648, 0.4886, 0.7635, 0.4892, 0.7629, 0.4898, 0.7635, 0.4886, 0.7635, 0.4871, 0.7625, 0.4885, 0.7625, 0.4892, 0.7629, 0.4885, 0.7625, 0.4899, 0.7625, 0.4892, 0.7629, 0.4933, 0.803, 0.4907, 0.803, 0.4899, 0.8027, 0.4913, 0.8026, 0.3973, 0.6978, 0.3973, 0.6949, 0.3978, 0.6957, 0.3978, 0.6971, 0.4851, 0.803, 0.4871, 0.8026, 0.4885, 0.8027, 0.4877, 0.803, 0.4871, 0.8026, 0.4886, 0.8017, 0.4892, 0.8023, 0.4885, 0.8027, 0.4892, 0.8003, 0.4898, 0.8017, 0.4892, 0.8023, 0.4886, 0.8017, 0.4898, 0.8017, 0.4913, 0.8026, 0.4899, 0.8027, 0.4892, 0.8023, 0.4899, 0.8027, 0.4885, 0.8027, 0.4892, 0.8023, 0.3988, 0.7478, 0.3983, 0.7504, 0.3978, 0.7512, 0.3979, 0.7499, 0.3983, 0.7504, 0.3983, 0.7534, 0.3978, 0.7526, 0.3978, 0.7512, 0.3988, 0.7559, 0.3979, 0.754, 0.3978, 0.7526, 0.3983, 0.7534, 0.3455, 0.7689, 0.3465, 0.7704, 0.3459, 0.771, 0.3455, 0.7703, 0.3479, 0.771, 0.3465, 0.7716, 0.3459, 0.771, 0.3465, 0.7704, 0.3465, 0.7716, 0.3455, 0.7731, 0.3455, 0.7717, 0.3459, 0.771, 0.3455, 0.7717, 0.3455, 0.7703, 0.3459, 0.771, 0.3861, 0.7669, 0.3861, 0.7695, 0.3857, 0.7703, 0.3857, 0.7689, 0.3973, 0.7539, 0.3973, 0.751, 0.3978, 0.7518, 0.3978, 0.7532, 0.3861, 0.7751, 0.3857, 0.7731, 0.3857, 0.7717, 0.3861, 0.7725, 0.3857, 0.7731, 0.3847, 0.7716, 0.3853, 0.771, 0.3857, 0.7717, 0.3833, 0.771, 0.3847, 0.7704, 0.3853, 0.771, 0.3847, 0.7716, 0.3847, 0.7704, 0.3857, 0.7689, 0.3857, 0.7703, 0.3853, 0.771, 0.3857, 0.7703, 0.3857, 0.7717, 0.3853, 0.771, 0.1505, 0.7017, 0.154, 0.6843, 0.1637, 0.6797, 0.1637, 0.7255, 0.05654, 0.8043, 0.05654, 0.8156, 0.04874, 0.8109, 0.1247, 0.6917, 0.1106, 0.7172, 0.109, 0.7012, 0.1154, 0.6897, 0.01503, 0.7167, 0.02191, 0.7424, 0.01365, 0.7444, 0.01017, 0.7328, 0.03252, 0.7544, 0.02179, 0.7523, 0.02191, 0.7424, 0.1085, 0.6818, 0.1236, 0.6817, 0.1154, 0.6897, 0.1085, 0.6896, 0.1154, 0.6897, 0.109, 0.7012, 0.1085, 0.6896, 0.1106, 0.7172, 0.1247, 0.7425, 0.1154, 0.7444, 0.109, 0.733, 0.1236, 0.7524, 0.1085, 0.7524, 0.1085, 0.7446, 0.1154, 0.7444, 0.1085, 0.7446, 0.109, 0.733, 0.1154, 0.7444, 0.007829, 0.7169, 0.01017, 0.7011, 0.01503, 0.7167, 0.01017, 0.7328, 0.01364, 0.6895, 0.02191, 0.6908, 0.01503, 0.7167, 0.01017, 0.7011, 0.04874, 0.8109, 0.05062, 0.7953, 0.05654, 0.8043, 0.03252, 0.7544, 0.02191, 0.7424, 0.02191, 0.6908, 0.03251, 0.6797, 0.3971, 0.7642, 0.3971, 0.7671, 0.3977, 0.7697, 0.3968, 0.7677, 0.3966, 0.7663, 0.3966, 0.765, 0.1085, 0.6818, 0.03252, 0.7544, 0.1505, 0.6797, 0.1236, 0.6817, 0.4373, 0.8079, 0.3833, 0.7617, 0.4005, 0.8085, 0.3992, 0.8079, 0.4029, 0.7612, 0.4049, 0.7612, 0.4878, 0.687, 0.3698, 0.7617, 0.3905, 0.7617, 0.4383, 0.8064, 0.4389, 0.8035, 0.4389, 0.7828, 0.4798, 0.7621, 0.4798, 0.8035, 0.4794, 0.8055, 0.4784, 0.807, 0.4771, 0.8076, 0.4416, 0.8076, 0.4403, 0.807, 0.4393, 0.8055, 0.01503, 0.7167, 0.02191, 0.6908, 0.02191, 0.7424, 0.01365, 0.7444, 0.02191, 0.7424, 0.02179, 0.7523, 0.2297, 0.7188, 0.2297, 0.7188, 0.2297, 0.7188, 0.2297, 0.7188, 0.14, 0.7621, 0.14, 0.6879, 0.1523, 0.7188, 0.1523, 0.7188, 0.1106, 0.7172, 0.1523, 0.7188, 0.1247, 0.7425, 0.1236, 0.7524, 0.14, 0.6879, 0.1247, 0.7425, 0.1154, 0.7444, 0.1154, 0.6897, 0.1236, 0.6817, 0.1505, 0.6797, 0.1523, 0.7188, 0.3773, 0.7188, 0.3773, 0.7188, 0.3773, 0.7188, 0.4271, 0.7713, 0.4303, 0.7713, 0.4307, 0.7759, 0.428, 0.7759, 0.4688, 0.7289, 0.4719, 0.7289, 0.4723, 0.735, 0.4696, 0.735, 0.1114, 0.9275, 0.1052, 0.9274, 0.1026, 0.9028, 0.1134, 0.9028, 0.4309, 0.7373, 0.437, 0.7379, 0.4358, 0.7401, 0.4331, 0.7399, 0.4304, 0.7396, 0.4365, 0.7714, 0.4396, 0.7714, 0.4388, 0.7759, 0.4361, 0.7759, 0.4719, 0.7289, 0.475, 0.7289, 0.4749, 0.735, 0.4723, 0.735, 0.4657, 0.7289, 0.4688, 0.7289, 0.4696, 0.735, 0.467, 0.735, 0.4036, 0.7154, 0.393, 0.7138, 0.3946, 0.6922, 0.4036, 0.6935, 0.3928, 0.7576, 0.3952, 0.7552, 0.3964, 0.7615, 0.6294, 0.78, 0.6294, 0.8187, 0.6171, 0.8187, 0.6171, 0.7892, 0.6686, 0.78, 0.6171, 0.78, 0.6391, 0.7285, 0.6686, 0.7285, 0.6025, 0.7311, 0.6171, 0.7853, 0.5649, 0.7853, 0.5836, 0.7314, 0.6294, 0.78, 0.6416, 0.7892, 0.6416, 0.8187, 0.6294, 0.8187, 0.6171, 0.7285, 0.6171, 0.677, 0.6465, 0.677, 0.6686, 0.7285, 0.5795, 0.677, 0.5984, 0.6773, 0.6171, 0.7311, 0.5649, 0.7311, 0.5649, 0.7754, 0.5124, 0.7975, 0.5124, 0.677, 0.5649, 0.6991])
me_icosphere.materials.append(mat_lowpoly)
me_icosphere.use_remesh_fix_poles = True
me_icosphere.use_remesh_preserve_attributes = False
me_icosphere.update()

# ---- objects
ob_frog = bpy.data.objects.new('frog', me_icosphere)

# ---- transforms, parenting, visibility, modifiers, constraints
ob_frog.location = (-0.7269, 0.2212, 4.846)
ob_frog.scale = (0.1921, 0.1921, 0.1921)

# ---- collection membership
scene.collection.objects.link(ob_frog)

# ---- scene / render settings (as saved in the file)
scene.frame_start = 1; scene.frame_end = 250; scene.frame_set(0)
scene.render.engine = 'BLENDER_EEVEE_NEXT'
scene.cycles.use_denoising = False
scene.cycles.samples = 128
scene.cycles.sampling_pattern = 'TABULATED_SOBOL'
scene.cycles.use_adaptive_sampling = False
scene.cycles.use_light_tree = False
scene.view_settings.view_transform = 'Filmic'
bpy.context.view_layer.update()

# ---- added for rendering (the .blend has no active camera and no usable light): camera, sun
cam_auto = bpy.data.cameras.new('AutoCamera')
cam_auto.lens = 50.0
cam_auto.sensor_width = 36.0
cam_auto.clip_end = 1000.0
ob_auto_camera = bpy.data.objects.new('AutoCamera', cam_auto)
scene.collection.objects.link(ob_auto_camera)
ob_auto_camera.location = (6.7403, -8.02907, 7.52441)
ob_auto_camera.rotation_euler = (1.09748, -7.21219e-08, 0.694738)
scene.camera = ob_auto_camera
light_auto_sun = bpy.data.lights.new('AutoSun', 'SUN')
light_auto_sun.energy = 3.0
light_auto_sun.angle = 0.0523599
ob_auto_sun = bpy.data.objects.new('AutoSun', light_auto_sun)
scene.collection.objects.link(ob_auto_sun)
ob_auto_sun.rotation_euler = (0.872665, 0.174533, 0.523599)
bpy.context.view_layer.update()
